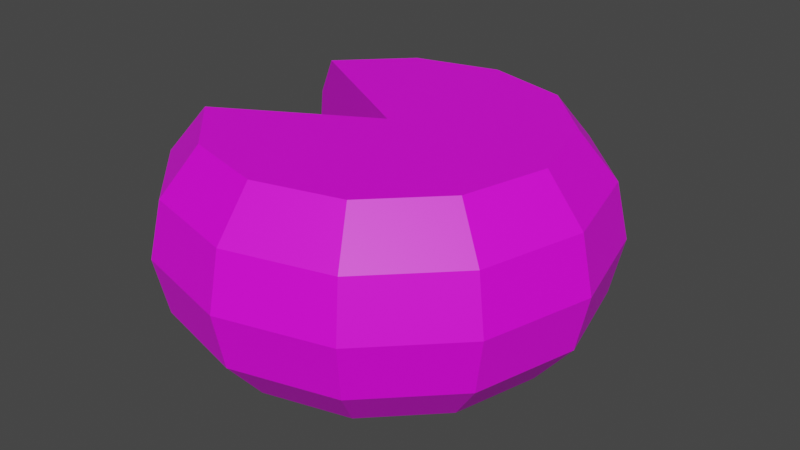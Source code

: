 # Source: Cheese_Big_Missing_Chunk_No_Holes.blend  (saved by Blender 2.91.10; exported with 4.5.12 LTS)
import bpy
from mathutils import Matrix  # noqa: F401  (used for matrix-valued properties, if any)

bpy.ops.wm.read_factory_settings(use_empty=True)
scene = bpy.context.scene
scene.name = 'Scene'

# ---- collections
col_collection = bpy.data.collections.new('Collection'); scene.collection.children.link(col_collection)

# ---- images (referenced by path relative to the original .blend; pixels are not part of the script)
import os
ASSET_DIR = os.environ.get("B2B_ASSET_DIR", "")  # directory of the original .blend (textures are referenced by path, not embedded)
HERE = os.path.dirname(os.path.abspath(__file__))  # packed textures are extracted next to this script under _unpacked/

def load_image(name, relpath, width, height, colorspace="sRGB"):
    """Load a texture the original file referenced (path relative to the .blend, or extracted next to this script)."""
    p = next((c for c in (os.path.join(HERE, relpath), os.path.join(ASSET_DIR, relpath)) if relpath and os.path.exists(c)), "")
    if p:
        img = bpy.data.images.load(p, check_existing=True)
        img.name = name
    else:  # same state as the original file: an image datablock whose file is absent (Cycles renders it pink)
        img = bpy.data.images.new(name, width, height)
        img.source = "FILE"
        img.filepath = "//" + (relpath or name)
    img.colorspace_settings.name = colorspace
    return img
img_color_png_008 = load_image('Color.png.008', 'Color.png', 1024, 1024, 'sRGB')

# ---- materials (node trees are filled in below, after node groups)
mat_material_008 = bpy.data.materials.new('Material.008')
mat_material_008.alpha_threshold = 0.0
mat_material_008.use_transparent_shadow = False
mat_material_008.line_color = (0.0, 0.0, 0.0, 1.0)

# ---- material node trees
mat_material_008.use_nodes = True; mat_material_008.node_tree.nodes.clear()
_N = mat_material_008.node_tree.nodes; _L = mat_material_008.node_tree.links
n0 = _N.new('ShaderNodeOutputMaterial'); n0.name = 'Material Output'; n0.location = (300, 300)
n1 = _N.new('ShaderNodeBsdfPrincipled'); n1.name = 'Principled BSDF'; n1.location = (10, 300)
n1.distribution = 'GGX'
n1.subsurface_method = 'BURLEY'
n1.inputs[3].default_value = 1.45
n1.inputs[27].default_value = (0.0, 0.0, 0.0, 1.0)
n1.inputs[28].default_value = 1.0
n2 = _N.new('ShaderNodeTexImage'); n2.name = 'Image Texture'; n2.location = (-280, 280)
n2.image = img_color_png_008
_L.new(n1.outputs[0], n0.inputs[0])
_L.new(n2.outputs[0], n1.inputs[0])
n0.is_active_output = True

# ---- world
world_world = bpy.data.worlds.new('World'); scene.world = world_world
world_world.use_nodes = True; world_world.node_tree.nodes.clear()
_N = world_world.node_tree.nodes; _L = world_world.node_tree.links
n0 = _N.new('ShaderNodeOutputWorld'); n0.name = 'World Output'; n0.location = (300, 300)
n1 = _N.new('ShaderNodeBackground'); n1.name = 'Background'; n1.location = (10, 300)
n1.inputs[0].default_value = (0.05088, 0.05088, 0.05088, 1.0)
_L.new(n1.outputs[0], n0.inputs[0])
n0.is_active_output = True
world_world.color = (0.05088, 0.05088, 0.05088)
world_world.use_sun_shadow = False
world_world.sun_shadow_jitter_overblur = 0.0

# ---- meshes
me_sphere_012 = bpy.data.meshes.new('Sphere.012')
me_sphere_012.from_pydata([(-0.0503, 0.6464, 0.0006248), (-0.0503, 0.5, -0.8654), (0.1997, 0.433, 0.8667), (0.2547, 0.5283, 0.4771), (0.2729, 0.5598, 0.0006248), (0.255, 0.5288, -0.4792), (0.1997, 0.433, -0.8654), (-0.0503, -8.554e-08, 0.8627), (0.3827, 0.25, 0.8667), (0.478, 0.305, 0.4771), (0.5095, 0.3232, 0.0006248), (0.4785, 0.3053, -0.4792), (0.3827, 0.25, -0.8654), (0.4497, -3.65e-08, 0.8667), (0.5598, -3.952e-08, 0.4771), (0.5961, -1.514e-08, 0.0006248), (0.5604, -1.243e-08, -0.4792), (0.4497, 8.204e-09, -0.8654), (0.3827, -0.25, 0.8667), (0.478, -0.305, 0.4771), (0.5095, -0.3232, 0.0006248), (0.4785, -0.3053, -0.4792), (0.3827, -0.25, -0.8654), (0.1997, -0.433, 0.8667), (0.2547, -0.5283, 0.4771), (0.2729, -0.5598, 0.0006248), (0.255, -0.5288, -0.4792), (0.1997, -0.433, -0.8654), (-0.0503, -0.5, 0.8667), (-0.0503, -0.6101, 0.4771), (-0.0503, -0.6464, 0.0006248), (-0.0503, -0.6107, -0.4792), (-0.0503, -0.5, -0.8654), (-0.0503, -1.004e-08, -0.8605), (-0.3003, -0.433, 0.8667), (-0.3553, -0.5283, 0.4771), (-0.3735, -0.5598, 0.0006248), (-0.3556, -0.5288, -0.4792), (-0.3003, -0.433, -0.8654), (-0.4833, -0.25, 0.8667), (-0.5786, -0.305, 0.4771), (-0.6101, -0.3232, 0.0006248), (-0.5791, -0.3053, -0.4792), (-0.4833, -0.25, -0.8654), (-0.4833, 0.25, 0.8667), (-0.5786, 0.305, 0.4771), (-0.6101, 0.3232, 0.0006248), (-0.5791, 0.3053, -0.4792), (-0.4833, 0.25, -0.8654), (-0.3003, 0.433, 0.8667), (-0.3553, 0.5283, 0.4771), (-0.3735, 0.5598, 0.0006248), (-0.3556, 0.5288, -0.4792), (-0.3003, 0.433, -0.8654), (-0.0503, 0.5, 0.8667), (-0.0503, 0.6101, 0.4771), (-0.0503, 0.6107, -0.4792)], [], [(33, 1, 6), (56, 0, 4, 5), (55, 54, 2, 3), (1, 56, 5, 6), (0, 55, 3, 4), (54, 7, 2), (3, 2, 8, 9), (6, 5, 11, 12), (4, 3, 9, 10), (2, 7, 8), (33, 6, 12), (5, 4, 10, 11), (12, 11, 16, 17), (10, 9, 14, 15), (8, 7, 13), (33, 12, 17), (11, 10, 15, 16), (9, 8, 13, 14), (17, 16, 21, 22), (15, 14, 19, 20), (13, 7, 18), (33, 17, 22), (16, 15, 20, 21), (14, 13, 18, 19), (22, 21, 26, 27), (20, 19, 24, 25), (18, 7, 23), (33, 22, 27), (21, 20, 25, 26), (19, 18, 23, 24), (27, 26, 31, 32), (25, 24, 29, 30), (23, 7, 28), (33, 27, 32), (26, 25, 30, 31), (24, 23, 28, 29), (30, 29, 35, 36), (28, 7, 34), (33, 32, 38), (31, 30, 36, 37), (29, 28, 34, 35), (32, 31, 37, 38), (34, 7, 39), (33, 38, 43), (37, 36, 41, 42), (35, 34, 39, 40), (38, 37, 42, 43), (36, 35, 40, 41), (39, 7, 33, 43, 42, 41, 40), (44, 45, 46, 47, 48, 33, 7), (33, 48, 53), (47, 46, 51, 52), (45, 44, 49, 50), (48, 47, 52, 53), (46, 45, 50, 51), (44, 7, 49), (52, 51, 0, 56), (50, 49, 54, 55), (53, 52, 56, 1), (51, 50, 55, 0), (49, 7, 54), (33, 53, 1)])
_uv = me_sphere_012.uv_layers.new(name='UVMap')
_uv.uv.foreach_set('vector', [0.5805, 0.3831, 0.5807, 0.3837, 0.5804, 0.3837, 0.5807, 0.3841, 0.5807, 0.3848, 0.5804, 0.3848, 0.5804, 0.3841, 0.5807, 0.3855, 0.5807, 0.386, 0.5804, 0.386, 0.5804, 0.3855, 0.5807, 0.3837, 0.5807, 0.3841, 0.5804, 0.3841, 0.5804, 0.3837, 0.5807, 0.3848, 0.5807, 0.3855, 0.5804, 0.3855, 0.5804, 0.3848, 0.5807, 0.386, 0.5805, 0.3865, 0.5804, 0.386, 0.5804, 0.3855, 0.5804, 0.386, 0.5801, 0.386, 0.5801, 0.3855, 0.5804, 0.3837, 0.5804, 0.3841, 0.5801, 0.3841, 0.5801, 0.3837, 0.5804, 0.3848, 0.5804, 0.3855, 0.5801, 0.3855, 0.5801, 0.3848, 0.5804, 0.386, 0.5802, 0.3865, 0.5801, 0.386, 0.5802, 0.3831, 0.5804, 0.3837, 0.5801, 0.3837, 0.5804, 0.3841, 0.5804, 0.3848, 0.5801, 0.3848, 0.5801, 0.3841, 0.5801, 0.3837, 0.5801, 0.3841, 0.5798, 0.3841, 0.5798, 0.3837, 0.5801, 0.3848, 0.5801, 0.3855, 0.5798, 0.3855, 0.5798, 0.3848, 0.5801, 0.386, 0.5799, 0.3865, 0.5798, 0.386, 0.5799, 0.3831, 0.5801, 0.3837, 0.5798, 0.3837, 0.5801, 0.3841, 0.5801, 0.3848, 0.5798, 0.3848, 0.5798, 0.3841, 0.5801, 0.3855, 0.5801, 0.386, 0.5798, 0.386, 0.5798, 0.3855, 0.5798, 0.3837, 0.5798, 0.3841, 0.5795, 0.3841, 0.5795, 0.3837, 0.5798, 0.3848, 0.5798, 0.3855, 0.5795, 0.3855, 0.5795, 0.3848, 0.5798, 0.386, 0.5797, 0.3865, 0.5795, 0.386, 0.5797, 0.3831, 0.5798, 0.3837, 0.5795, 0.3837, 0.5798, 0.3841, 0.5798, 0.3848, 0.5795, 0.3848, 0.5795, 0.3841, 0.5798, 0.3855, 0.5798, 0.386, 0.5795, 0.386, 0.5795, 0.3855, 0.5795, 0.3837, 0.5795, 0.3841, 0.5792, 0.3841, 0.5792, 0.3837, 0.5795, 0.3848, 0.5795, 0.3855, 0.5792, 0.3855, 0.5792, 0.3848, 0.5795, 0.386, 0.5794, 0.3865, 0.5792, 0.386, 0.5794, 0.3831, 0.5795, 0.3837, 0.5792, 0.3837, 0.5795, 0.3841, 0.5795, 0.3848, 0.5792, 0.3848, 0.5792, 0.3841, 0.5795, 0.3855, 0.5795, 0.386, 0.5792, 0.386, 0.5792, 0.3855, 0.5792, 0.3837, 0.5792, 0.3841, 0.5789, 0.3841, 0.5789, 0.3837, 0.5792, 0.3848, 0.5792, 0.3855, 0.5789, 0.3855, 0.5789, 0.3848, 0.5792, 0.386, 0.5791, 0.3865, 0.5789, 0.386, 0.5791, 0.3831, 0.5792, 0.3837, 0.5789, 0.3837, 0.5792, 0.3841, 0.5792, 0.3848, 0.5789, 0.3848, 0.5789, 0.3841, 0.5792, 0.3855, 0.5792, 0.386, 0.5789, 0.386, 0.5789, 0.3855, 0.5789, 0.3848, 0.5789, 0.3855, 0.5787, 0.3855, 0.5787, 0.3848, 0.5789, 0.386, 0.5788, 0.3865, 0.5787, 0.386, 0.5788, 0.3831, 0.5789, 0.3837, 0.5787, 0.3837, 0.5789, 0.3841, 0.5789, 0.3848, 0.5787, 0.3848, 0.5787, 0.3841, 0.5789, 0.3855, 0.5789, 0.386, 0.5787, 0.386, 0.5787, 0.3855, 0.5789, 0.3837, 0.5789, 0.3841, 0.5787, 0.3841, 0.5787, 0.3837, 0.5787, 0.386, 0.5785, 0.3865, 0.5784, 0.386, 0.5785, 0.3831, 0.5787, 0.3837, 0.5784, 0.3837, 0.5787, 0.3841, 0.5787, 0.3848, 0.5784, 0.3848, 0.5784, 0.3841, 0.5787, 0.3855, 0.5787, 0.386, 0.5784, 0.386, 0.5784, 0.3855, 0.5787, 0.3837, 0.5787, 0.3841, 0.5784, 0.3841, 0.5784, 0.3837, 0.5787, 0.3848, 0.5787, 0.3855, 0.5784, 0.3855, 0.5784, 0.3848, 0.5784, 0.386, 0.5785, 0.3865, 0.5811, 0.3831, 0.5784, 0.3837, 0.5784, 0.3841, 0.5784, 0.3848, 0.5784, 0.3855, 0.5812, 0.386, 0.5812, 0.3855, 0.5812, 0.3848, 0.5812, 0.3841, 0.5812, 0.3837, 0.5811, 0.3831, 0.5811, 0.3865, 0.5811, 0.3831, 0.5812, 0.3837, 0.5809, 0.3837, 0.5812, 0.3841, 0.5812, 0.3848, 0.5809, 0.3848, 0.5809, 0.3841, 0.5812, 0.3855, 0.5812, 0.386, 0.5809, 0.386, 0.5809, 0.3855, 0.5812, 0.3837, 0.5812, 0.3841, 0.5809, 0.3841, 0.5809, 0.3837, 0.5812, 0.3848, 0.5812, 0.3855, 0.5809, 0.3855, 0.5809, 0.3848, 0.5812, 0.386, 0.5811, 0.3865, 0.5809, 0.386, 0.5809, 0.3841, 0.5809, 0.3848, 0.5807, 0.3848, 0.5807, 0.3841, 0.5809, 0.3855, 0.5809, 0.386, 0.5807, 0.386, 0.5807, 0.3855, 0.5809, 0.3837, 0.5809, 0.3841, 0.5807, 0.3841, 0.5807, 0.3837, 0.5809, 0.3848, 0.5809, 0.3855, 0.5807, 0.3855, 0.5807, 0.3848, 0.5809, 0.386, 0.5808, 0.3865, 0.5807, 0.386, 0.5808, 0.3831, 0.5809, 0.3837, 0.5807, 0.3837])
me_sphere_012.materials.append(mat_material_008)
me_sphere_012.use_remesh_fix_poles = True
me_sphere_012.use_remesh_preserve_attributes = False
me_sphere_012.use_mirror_vertex_groups = False
me_sphere_012.update()

# ---- objects
ob_cheese_big_missing_chunk_no_holes = bpy.data.objects.new('Cheese_Big_Missing_Chunk_No_Holes', me_sphere_012)

# ---- transforms, parenting, visibility, modifiers, constraints
ob_cheese_big_missing_chunk_no_holes.location = (0.0, 0.0, 0.0)
ob_cheese_big_missing_chunk_no_holes.scale = (0.6023, 0.6023, 0.2094)
ob_cheese_big_missing_chunk_no_holes.lineart.crease_threshold = 0.0

# ---- collection membership
col_collection.objects.link(ob_cheese_big_missing_chunk_no_holes)

# ---- scene / render settings (as saved in the file)
scene.frame_start = 1; scene.frame_end = 250; scene.frame_set(1)
scene.render.engine = 'BLENDER_EEVEE_NEXT'
scene.cycles.use_denoising = False
scene.cycles.samples = 128
scene.cycles.sampling_pattern = 'TABULATED_SOBOL'
scene.cycles.use_adaptive_sampling = False
scene.cycles.use_light_tree = False
scene.view_settings.view_transform = 'Filmic'
bpy.context.view_layer.update()

# ---- added for rendering (the .blend has no active camera and no usable light): camera, sun
cam_auto = bpy.data.cameras.new('AutoCamera')
cam_auto.lens = 50.0
cam_auto.sensor_width = 36.0
cam_auto.clip_end = 1000.0
ob_auto_camera = bpy.data.objects.new('AutoCamera', cam_auto)
scene.collection.objects.link(ob_auto_camera)
ob_auto_camera.location = (1.03662, -1.249, 0.8328)
ob_auto_camera.rotation_euler = (1.09748, -7.21219e-08, 0.694738)
scene.camera = ob_auto_camera
light_auto_sun = bpy.data.lights.new('AutoSun', 'SUN')
light_auto_sun.energy = 3.0
light_auto_sun.angle = 0.0523599
ob_auto_sun = bpy.data.objects.new('AutoSun', light_auto_sun)
scene.collection.objects.link(ob_auto_sun)
ob_auto_sun.rotation_euler = (0.872665, 0.174533, 0.523599)
bpy.context.view_layer.update()
